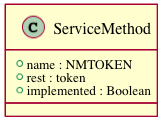

The diagram above was rendered by PlantUML. Its source (embedded in the PNG):
@startuml images/class_servicemethod.png
class ServiceMethod {
  + name : NMTOKEN
  + rest : token
  + implemented : Boolean
}
@enduml